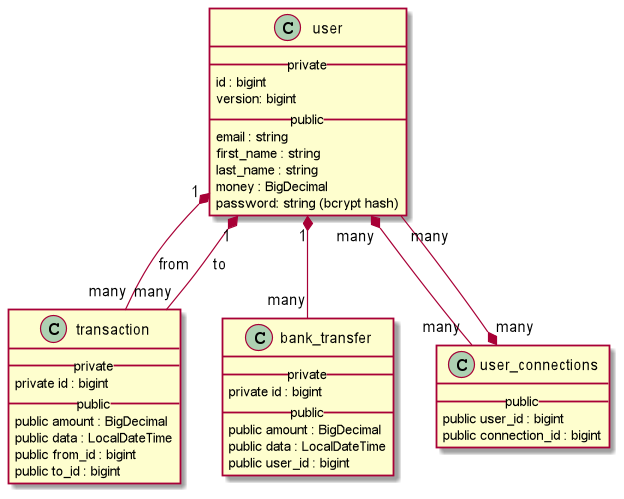

The diagram above was rendered by PlantUML. Its source (embedded in the PNG):
@startuml
'https://plantuml.com/class-diagram

user "1" *-- "many" transaction : from
user "1" *-- "many" transaction : to
user "1" *-- "many" bank_transfer

user "many" *-- "many" user_connections
user_connections "many" *-- "many" user

class user {
   __ private __
   id : bigint
   version: bigint
   __ public __
   email : string
   first_name : string
   last_name : string
   money : BigDecimal
   password: string (bcrypt hash)
}

class transaction {
    __ private __
    private id : bigint
    __ public __
    public amount : BigDecimal
    public data : LocalDateTime
    public from_id : bigint
    public to_id : bigint
}

class bank_transfer {
    __ private __
    private id : bigint
    __ public __
    public amount : BigDecimal
    public data : LocalDateTime
    public user_id : bigint
}

class user_connections {
    __ public __
    public user_id : bigint
    public connection_id : bigint
}

@enduml